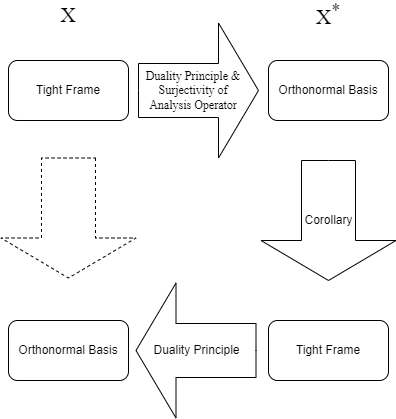

The diagram above was exported from draw.io. Its source (the exported page's mxGraphModel, read from the mxfile embedded in the PNG):
<mxGraphModel dx="1189" dy="1114" grid="1" gridSize="10" guides="1" tooltips="1" connect="1" arrows="1" fold="1" page="1" pageScale="1" pageWidth="500" pageHeight="500" background="#FFFFFF" math="0" shadow="0">
  <root>
    <mxCell id="0" />
    <mxCell id="1" parent="0" />
    <mxCell id="ZsOuKX3usr210uWob9yg-2" value="Tight Frame" style="rounded=1;whiteSpace=wrap;html=1;" vertex="1" parent="1">
      <mxGeometry x="60" y="80" width="120" height="60" as="geometry" />
    </mxCell>
    <mxCell id="ZsOuKX3usr210uWob9yg-3" value="Orthonormal Basis" style="rounded=1;whiteSpace=wrap;html=1;" vertex="1" parent="1">
      <mxGeometry x="320" y="80" width="120" height="60" as="geometry" />
    </mxCell>
    <mxCell id="ZsOuKX3usr210uWob9yg-4" value="Tight Frame" style="rounded=1;whiteSpace=wrap;html=1;" vertex="1" parent="1">
      <mxGeometry x="320" y="340" width="120" height="60" as="geometry" />
    </mxCell>
    <mxCell id="ZsOuKX3usr210uWob9yg-5" value="Orthonormal Basis" style="rounded=1;whiteSpace=wrap;html=1;" vertex="1" parent="1">
      <mxGeometry x="60" y="340" width="120" height="60" as="geometry" />
    </mxCell>
    <mxCell id="ZsOuKX3usr210uWob9yg-7" value="" style="html=1;shadow=0;dashed=0;align=center;verticalAlign=middle;shape=mxgraph.arrows2.arrow;dy=0.6;dx=40;notch=0;" vertex="1" parent="1">
      <mxGeometry x="190" y="42.5" width="120" height="135" as="geometry" />
    </mxCell>
    <mxCell id="ZsOuKX3usr210uWob9yg-11" value="&lt;font face=&quot;Times New Roman&quot;&gt;&lt;span style=&quot;font-size: 21px;&quot;&gt;X&lt;/span&gt;&lt;/font&gt;" style="text;html=1;strokeColor=none;fillColor=none;align=center;verticalAlign=middle;whiteSpace=wrap;rounded=0;" vertex="1" parent="1">
      <mxGeometry x="90" y="20" width="60" height="30" as="geometry" />
    </mxCell>
    <mxCell id="ZsOuKX3usr210uWob9yg-12" value="&lt;font face=&quot;Times New Roman&quot;&gt;&lt;span style=&quot;font-size: 21px;&quot;&gt;X&lt;sup&gt;*&lt;/sup&gt;&lt;/span&gt;&lt;/font&gt;" style="text;html=1;strokeColor=none;fillColor=none;align=center;verticalAlign=middle;whiteSpace=wrap;rounded=0;" vertex="1" parent="1">
      <mxGeometry x="350" y="20" width="60" height="30" as="geometry" />
    </mxCell>
    <mxCell id="ZsOuKX3usr210uWob9yg-13" value="&lt;font style=&quot;font-size: 12px;&quot; face=&quot;Times New Roman&quot;&gt;Duality Principle &amp;amp; Surjectivity of Analysis Operator&lt;/font&gt;" style="text;html=1;strokeColor=none;fillColor=none;align=center;verticalAlign=middle;whiteSpace=wrap;rounded=0;" vertex="1" parent="1">
      <mxGeometry x="190" y="95" width="110" height="30" as="geometry" />
    </mxCell>
    <mxCell id="ZsOuKX3usr210uWob9yg-15" value="Corollary" style="html=1;shadow=0;dashed=0;align=center;verticalAlign=middle;shape=mxgraph.arrows2.arrow;dy=0.6;dx=40;notch=0;direction=south;" vertex="1" parent="1">
      <mxGeometry x="312.5" y="180" width="135" height="120" as="geometry" />
    </mxCell>
    <mxCell id="ZsOuKX3usr210uWob9yg-16" value="" style="html=1;shadow=0;dashed=1;align=center;verticalAlign=middle;shape=mxgraph.arrows2.arrow;dy=0.6;dx=40;notch=0;direction=south;" vertex="1" parent="1">
      <mxGeometry x="52.5" y="177.5" width="135" height="120" as="geometry" />
    </mxCell>
    <mxCell id="ZsOuKX3usr210uWob9yg-17" value="Duality Principle" style="html=1;shadow=0;dashed=0;align=center;verticalAlign=middle;shape=mxgraph.arrows2.arrow;dy=0.6;dx=40;notch=0;direction=west;" vertex="1" parent="1">
      <mxGeometry x="187.5" y="302.5" width="120" height="135" as="geometry" />
    </mxCell>
  </root>
</mxGraphModel>